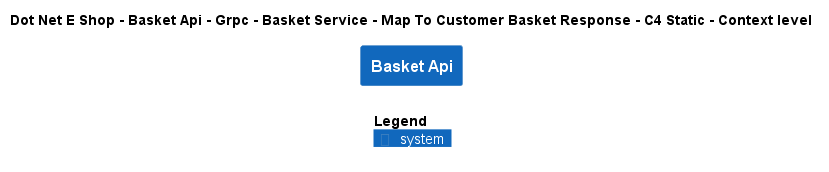

The diagram above was rendered by PlantUML. Its source (embedded in the PNG):
@startuml
!include ..\..\..\..\..\..\..\..\..\.c4s\C4_Context.puml

AddElementTag("c4interflow:lifecycle:new", $bgColor=green, $fontColor=#ffffff, $borderColor=green, $shadowing="False")
AddElementTag("c4interflow:lifecycle:changed", $bgColor=orange, $fontColor=#ffffff, $borderColor=orange, $shadowing="False")
AddElementTag("c4interflow:lifecycle:removed", $bgColor=red, $fontColor=#ffffff, $borderColor=red, $shadowing="False")

AddRelTag("c4interflow:lifecycle:new", $textColor=green, $lineColor=green)
AddRelTag("c4interflow:lifecycle:changed", $textColor=orange, $lineColor=orange)
AddRelTag("c4interflow:lifecycle:removed", $textColor=red, $lineColor=red)

SHOW_PERSON_PORTRAIT()
LAYOUT_TOP_DOWN()

skinparam linetype polyline

title Dot Net E Shop - Basket Api - Grpc - Basket Service - Map To Customer Basket Response - C4 Static - Context level

System(DotNetEShop.SoftwareSystems.BasketApi, "Basket Api", "")



SHOW_LEGEND()
@enduml